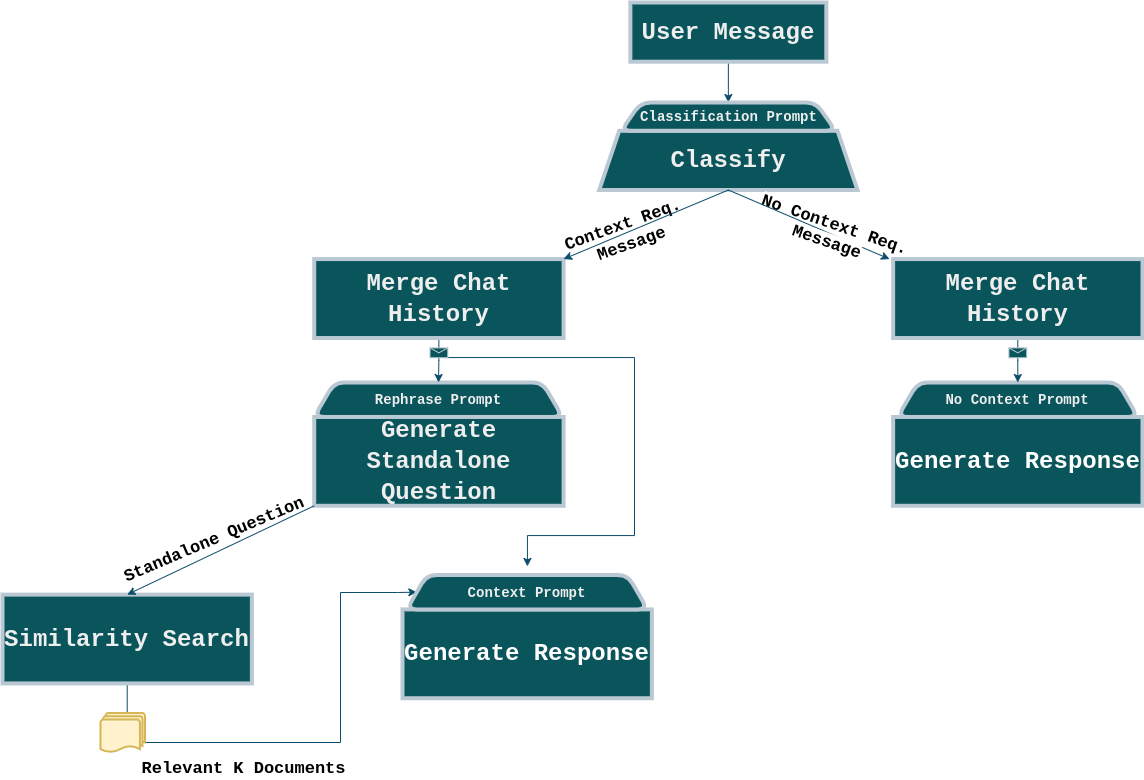

The diagram above was exported from draw.io. Its source (the exported page's mxGraphModel, read from the mxfile embedded in the PNG):
<mxGraphModel dx="1311" dy="1208" grid="1" gridSize="10" guides="1" tooltips="1" connect="1" arrows="1" fold="1" page="1" pageScale="1" pageWidth="1169" pageHeight="827" math="0" shadow="0">
  <root>
    <mxCell id="WIyWlLk6GJQsqaUBKTNV-0" />
    <mxCell id="WIyWlLk6GJQsqaUBKTNV-1" parent="WIyWlLk6GJQsqaUBKTNV-0" />
    <mxCell id="4Gfxou6ZyhnSMCuSdZDH-1" value="" style="edgeStyle=orthogonalEdgeStyle;rounded=0;orthogonalLoop=1;jettySize=auto;html=1;fontFamily=Helvetica;fontSize=12;fontColor=#EEEEEE;strokeColor=#0b4d6a;" edge="1" parent="WIyWlLk6GJQsqaUBKTNV-1" source="iDkeRy54AXVreMB_j50D-0" target="iDkeRy54AXVreMB_j50D-25">
      <mxGeometry relative="1" as="geometry" />
    </mxCell>
    <mxCell id="iDkeRy54AXVreMB_j50D-0" value="&lt;h1&gt;&lt;font face=&quot;Courier New&quot;&gt;User Message&lt;/font&gt;&lt;/h1&gt;" style="rounded=0;whiteSpace=wrap;html=1;fillColor=#09555B;strokeColor=#BAC8D3;strokeWidth=4;labelBackgroundColor=none;fontColor=#EEEEEE;container=0;" parent="WIyWlLk6GJQsqaUBKTNV-1" vertex="1">
      <mxGeometry x="642.88375" y="30" width="195.9375" height="59.21052631578947" as="geometry" />
    </mxCell>
    <mxCell id="iDkeRy54AXVreMB_j50D-10" value="&lt;h1&gt;&lt;font face=&quot;Courier New&quot;&gt;Classify&lt;/font&gt;&lt;/h1&gt;" style="shape=trapezoid;perimeter=trapezoidPerimeter;whiteSpace=wrap;html=1;fixedSize=1;fillColor=#09555B;rounded=0;strokeWidth=4;strokeColor=#BAC8D3;labelBackgroundColor=none;fontColor=#EEEEEE;container=0;" parent="WIyWlLk6GJQsqaUBKTNV-1" vertex="1">
      <mxGeometry x="611.71875" y="158.28947368421052" width="258.28125" height="59.21052631578947" as="geometry" />
    </mxCell>
    <mxCell id="iDkeRy54AXVreMB_j50D-22" value="&lt;h3&gt;&lt;font face=&quot;Courier New&quot;&gt;No Context Prompt&lt;/font&gt;&lt;/h3&gt;" style="shape=trapezoid;perimeter=trapezoidPerimeter;whiteSpace=wrap;html=1;fixedSize=1;strokeColor=#BAC8D3;fontColor=#EEEEEE;fillColor=#09555B;rounded=1;strokeWidth=4;container=0;" parent="WIyWlLk6GJQsqaUBKTNV-1" vertex="1">
      <mxGeometry x="910.31" y="410" width="240" height="34.47" as="geometry" />
    </mxCell>
    <mxCell id="iDkeRy54AXVreMB_j50D-24" value="&lt;h3&gt;&lt;font face=&quot;Courier New&quot;&gt;Rephrase Prompt&lt;/font&gt;&lt;/h3&gt;" style="shape=trapezoid;perimeter=trapezoidPerimeter;whiteSpace=wrap;html=1;fixedSize=1;strokeColor=#BAC8D3;fontColor=#EEEEEE;fillColor=#09555B;rounded=1;strokeWidth=4;container=0;" parent="WIyWlLk6GJQsqaUBKTNV-1" vertex="1">
      <mxGeometry x="326.72" y="410" width="248.28" height="34.47" as="geometry" />
    </mxCell>
    <mxCell id="iDkeRy54AXVreMB_j50D-25" value="&lt;h3&gt;&lt;font face=&quot;Courier New&quot;&gt;Classification Prompt&lt;/font&gt;&lt;/h3&gt;" style="shape=trapezoid;perimeter=trapezoidPerimeter;whiteSpace=wrap;html=1;fixedSize=1;strokeColor=#BAC8D3;fontColor=#EEEEEE;fillColor=#09555B;rounded=1;strokeWidth=4;container=0;" parent="WIyWlLk6GJQsqaUBKTNV-1" vertex="1">
      <mxGeometry x="633.51" y="130" width="214.69" height="28.29" as="geometry" />
    </mxCell>
    <mxCell id="iDkeRy54AXVreMB_j50D-26" value="&lt;h1&gt;&lt;font color=&quot;#ffffff&quot; face=&quot;Courier New&quot;&gt;Generate Response&lt;/font&gt;&lt;/h1&gt;" style="rounded=0;whiteSpace=wrap;html=1;strokeColor=#BAC8D3;fontColor=#EEEEEE;fillColor=#09555B;strokeWidth=4;container=0;glass=0;shadow=0;textShadow=0;" parent="WIyWlLk6GJQsqaUBKTNV-1" vertex="1">
      <mxGeometry x="905.625" y="444.4736842105263" width="249.375" height="88.8157894736842" as="geometry" />
    </mxCell>
    <mxCell id="iDkeRy54AXVreMB_j50D-29" value="&lt;h1&gt;&lt;font face=&quot;Courier New&quot;&gt;Generate Standalone Question&lt;/font&gt;&lt;/h1&gt;" style="rounded=0;whiteSpace=wrap;html=1;strokeColor=#BAC8D3;fontColor=#EEEEEE;fillColor=#09555B;strokeWidth=4;container=0;" parent="WIyWlLk6GJQsqaUBKTNV-1" vertex="1">
      <mxGeometry x="326.71875" y="444.4736842105263" width="249.375" height="88.8157894736842" as="geometry" />
    </mxCell>
    <mxCell id="iDkeRy54AXVreMB_j50D-105" value="" style="edgeStyle=orthogonalEdgeStyle;rounded=0;orthogonalLoop=1;jettySize=auto;html=1;strokeColor=#0B4D6A;entryX=0;entryY=0.5;entryDx=0;entryDy=0;" parent="WIyWlLk6GJQsqaUBKTNV-1" source="iDkeRy54AXVreMB_j50D-34" edge="1" target="iDkeRy54AXVreMB_j50D-108">
      <mxGeometry relative="1" as="geometry">
        <mxPoint x="410" y="690" as="targetPoint" />
        <Array as="points">
          <mxPoint x="140" y="770" />
          <mxPoint x="353" y="770" />
          <mxPoint x="353" y="620" />
          <mxPoint x="410" y="620" />
        </Array>
      </mxGeometry>
    </mxCell>
    <mxCell id="iDkeRy54AXVreMB_j50D-34" value="&lt;h1&gt;&lt;font face=&quot;Courier New&quot;&gt;Similarity Search&lt;/font&gt;&lt;/h1&gt;" style="rounded=0;whiteSpace=wrap;html=1;strokeColor=#BAC8D3;fontColor=#EEEEEE;fillColor=#09555B;strokeWidth=4;container=0;" parent="WIyWlLk6GJQsqaUBKTNV-1" vertex="1">
      <mxGeometry x="15" y="622.1052631578947" width="249.375" height="88.8157894736842" as="geometry" />
    </mxCell>
    <mxCell id="iDkeRy54AXVreMB_j50D-36" value="&lt;font color=&quot;#000000&quot;&gt;Standalone Question&lt;/font&gt;" style="edgeLabel;html=1;align=center;verticalAlign=top;resizable=0;points=[];strokeColor=#BAC8D3;fontColor=#EEEEEE;fillColor=#09555B;rotation=337;fontSize=17;fontStyle=1;fontFamily=Courier New;direction=west;container=0;" parent="WIyWlLk6GJQsqaUBKTNV-1" vertex="1" connectable="0">
      <mxGeometry x="219.84375" y="553.0263157894736" as="geometry" />
    </mxCell>
    <mxCell id="iDkeRy54AXVreMB_j50D-37" value="" style="endArrow=classic;html=1;rounded=0;strokeColor=#0B4D6A;exitX=0;exitY=1;exitDx=0;exitDy=0;entryX=0.5;entryY=0;entryDx=0;entryDy=0;" parent="WIyWlLk6GJQsqaUBKTNV-1" source="iDkeRy54AXVreMB_j50D-29" target="iDkeRy54AXVreMB_j50D-34" edge="1">
      <mxGeometry width="50" height="50" relative="1" as="geometry">
        <mxPoint x="317.8125" y="533.2894736842105" as="sourcePoint" />
        <mxPoint x="157.5" y="612.2368421052631" as="targetPoint" />
      </mxGeometry>
    </mxCell>
    <mxCell id="iDkeRy54AXVreMB_j50D-76" value="" style="edgeStyle=orthogonalEdgeStyle;rounded=0;orthogonalLoop=1;jettySize=auto;html=1;strokeColor=#0B4D6A;" parent="WIyWlLk6GJQsqaUBKTNV-1" source="iDkeRy54AXVreMB_j50D-55" edge="1">
      <mxGeometry relative="1" as="geometry">
        <mxPoint x="451" y="410" as="targetPoint" />
      </mxGeometry>
    </mxCell>
    <mxCell id="iDkeRy54AXVreMB_j50D-55" value="&lt;h1&gt;&lt;font face=&quot;Courier New&quot;&gt;Merge Chat History&lt;/font&gt;&lt;/h1&gt;" style="rounded=0;whiteSpace=wrap;html=1;fillColor=#09555B;strokeColor=#BAC8D3;fontColor=#EEEEEE;strokeWidth=4;labelBackgroundColor=none;container=0;" parent="WIyWlLk6GJQsqaUBKTNV-1" vertex="1">
      <mxGeometry x="326.71875" y="286.57894736842104" width="249.375" height="78.94736842105263" as="geometry" />
    </mxCell>
    <mxCell id="iDkeRy54AXVreMB_j50D-57" value="&lt;font color=&quot;#000000&quot;&gt;Context Req.&lt;/font&gt;" style="edgeLabel;html=1;align=center;verticalAlign=top;resizable=0;points=[];strokeColor=#BAC8D3;fontColor=#EEEEEE;fillColor=#09555B;rotation=340;fontSize=17;fontStyle=1;fontFamily=Courier New;direction=west;container=0;" parent="WIyWlLk6GJQsqaUBKTNV-1" vertex="1" connectable="0">
      <mxGeometry x="629.53125" y="237.23684210526315" as="geometry" />
    </mxCell>
    <mxCell id="iDkeRy54AXVreMB_j50D-58" value="&lt;font color=&quot;#000000&quot;&gt;No Context Req.&lt;/font&gt;" style="edgeLabel;html=1;align=center;verticalAlign=top;resizable=0;points=[];strokeColor=#BAC8D3;fontColor=#EEEEEE;fillColor=#09555B;rotation=19;fontSize=17;fontStyle=1;fontFamily=Courier New;direction=north;container=0;" parent="WIyWlLk6GJQsqaUBKTNV-1" vertex="1" connectable="0">
      <mxGeometry x="852.1875" y="237.23684210526315" as="geometry" />
    </mxCell>
    <mxCell id="iDkeRy54AXVreMB_j50D-77" value="" style="endArrow=classic;html=1;rounded=0;strokeColor=#0B4D6A;exitX=0.5;exitY=1;exitDx=0;exitDy=0;entryX=1;entryY=0;entryDx=0;entryDy=0;" parent="WIyWlLk6GJQsqaUBKTNV-1" source="iDkeRy54AXVreMB_j50D-10" target="iDkeRy54AXVreMB_j50D-55" edge="1">
      <mxGeometry width="50" height="50" relative="1" as="geometry">
        <mxPoint x="700.78125" y="232.30263157894737" as="sourcePoint" />
        <mxPoint x="638.4375" y="266.8421052631579" as="targetPoint" />
      </mxGeometry>
    </mxCell>
    <mxCell id="iDkeRy54AXVreMB_j50D-78" value="" style="endArrow=classic;html=1;rounded=0;strokeColor=#0b4d6a;exitX=0.5;exitY=1;exitDx=0;exitDy=0;entryX=1;entryY=0;entryDx=0;entryDy=0;fillColor=#dae8fc;" parent="WIyWlLk6GJQsqaUBKTNV-1" source="iDkeRy54AXVreMB_j50D-10" edge="1">
      <mxGeometry width="50" height="50" relative="1" as="geometry">
        <mxPoint x="736.40625" y="217.5" as="sourcePoint" />
        <mxPoint x="902.0625" y="286.57894736842104" as="targetPoint" />
      </mxGeometry>
    </mxCell>
    <mxCell id="iDkeRy54AXVreMB_j50D-82" value="" style="edgeStyle=orthogonalEdgeStyle;rounded=0;orthogonalLoop=1;jettySize=auto;html=1;strokeColor=#0B4D6A;entryX=0.5;entryY=0;entryDx=0;entryDy=0;" parent="WIyWlLk6GJQsqaUBKTNV-1" source="iDkeRy54AXVreMB_j50D-81" target="iDkeRy54AXVreMB_j50D-22" edge="1">
      <mxGeometry relative="1" as="geometry">
        <mxPoint x="1030.3125" y="405" as="targetPoint" />
      </mxGeometry>
    </mxCell>
    <mxCell id="iDkeRy54AXVreMB_j50D-81" value="&lt;h1&gt;&lt;font face=&quot;Courier New&quot;&gt;Merge Chat History&lt;/font&gt;&lt;/h1&gt;" style="rounded=0;whiteSpace=wrap;html=1;fillColor=#09555B;strokeColor=#BAC8D3;fontColor=#EEEEEE;strokeWidth=4;labelBackgroundColor=none;container=0;fillStyle=auto;" parent="WIyWlLk6GJQsqaUBKTNV-1" vertex="1">
      <mxGeometry x="905.625" y="286.57894736842104" width="249.375" height="78.94736842105263" as="geometry" />
    </mxCell>
    <mxCell id="iDkeRy54AXVreMB_j50D-84" value="&lt;font color=&quot;#000000&quot;&gt;Message&lt;/font&gt;" style="edgeLabel;html=1;align=center;verticalAlign=top;resizable=0;points=[];strokeColor=#BAC8D3;fontColor=#EEEEEE;fillColor=#09555B;rotation=340;fontSize=17;fontStyle=1;fontFamily=Courier New;direction=west;container=0;" parent="WIyWlLk6GJQsqaUBKTNV-1" vertex="1" connectable="0">
      <mxGeometry x="638.4375" y="256.9736842105263" as="geometry" />
    </mxCell>
    <mxCell id="iDkeRy54AXVreMB_j50D-85" value="&lt;font color=&quot;#000000&quot;&gt;Message&lt;/font&gt;" style="edgeLabel;html=1;align=center;verticalAlign=top;resizable=0;points=[];strokeColor=#BAC8D3;fontColor=#EEEEEE;fillColor=#09555B;rotation=19;fontSize=17;fontStyle=1;fontFamily=Courier New;direction=west;container=0;" parent="WIyWlLk6GJQsqaUBKTNV-1" vertex="1" connectable="0">
      <mxGeometry x="825.46875" y="286.57894736842104" as="geometry">
        <mxPoint x="6.930872695442476" y="-36.23483135988865" as="offset" />
      </mxGeometry>
    </mxCell>
    <mxCell id="iDkeRy54AXVreMB_j50D-95" value="" style="shape=message;html=1;outlineConnect=0;strokeColor=#BAC8D3;fontColor=#EEEEEE;fillColor=#09555B;container=0;" parent="WIyWlLk6GJQsqaUBKTNV-1" vertex="1">
      <mxGeometry x="1021.40625" y="375.39473684210526" width="17.8125" height="9.868421052631579" as="geometry" />
    </mxCell>
    <mxCell id="iDkeRy54AXVreMB_j50D-102" style="edgeStyle=orthogonalEdgeStyle;rounded=0;orthogonalLoop=1;jettySize=auto;html=1;strokeColor=#0B4D6A;entryX=0.501;entryY=-0.247;entryDx=0;entryDy=0;entryPerimeter=0;" parent="WIyWlLk6GJQsqaUBKTNV-1" source="iDkeRy54AXVreMB_j50D-98" target="iDkeRy54AXVreMB_j50D-108" edge="1">
      <mxGeometry relative="1" as="geometry">
        <mxPoint x="540" y="600" as="targetPoint" />
        <Array as="points">
          <mxPoint x="647" y="385" />
          <mxPoint x="647" y="563" />
          <mxPoint x="540" y="563" />
        </Array>
      </mxGeometry>
    </mxCell>
    <mxCell id="iDkeRy54AXVreMB_j50D-98" value="" style="shape=message;html=1;outlineConnect=0;strokeColor=#BAC8D3;fontColor=#EEEEEE;fillColor=#09555B;container=0;" parent="WIyWlLk6GJQsqaUBKTNV-1" vertex="1">
      <mxGeometry x="442.5" y="375.39473684210526" width="17.8125" height="9.868421052631579" as="geometry" />
    </mxCell>
    <mxCell id="iDkeRy54AXVreMB_j50D-100" value="&lt;font color=&quot;#000000&quot;&gt;Relevant K Documents&lt;/font&gt;" style="edgeLabel;html=1;align=center;verticalAlign=top;resizable=0;points=[];strokeColor=#BAC8D3;fontColor=#EEEEEE;fillColor=#09555B;rotation=0;fontSize=17;fontStyle=1;fontFamily=Courier New;direction=north;container=0;" parent="WIyWlLk6GJQsqaUBKTNV-1" vertex="1" connectable="0">
      <mxGeometry x="255.46875" y="780" as="geometry" />
    </mxCell>
    <mxCell id="iDkeRy54AXVreMB_j50D-106" value="&lt;h1&gt;&lt;font color=&quot;#ffffff&quot; face=&quot;Courier New&quot;&gt;Generate Response&lt;/font&gt;&lt;/h1&gt;" style="rounded=0;whiteSpace=wrap;html=1;strokeColor=#BAC8D3;fontColor=#EEEEEE;fillColor=#09555B;strokeWidth=4;container=0;" parent="WIyWlLk6GJQsqaUBKTNV-1" vertex="1">
      <mxGeometry x="414.99625000000003" y="636.9052631578946" width="249.375" height="88.8157894736842" as="geometry" />
    </mxCell>
    <mxCell id="iDkeRy54AXVreMB_j50D-108" value="&lt;h3&gt;&lt;font face=&quot;Courier New&quot;&gt;Context Prompt&lt;/font&gt;&lt;/h3&gt;" style="shape=trapezoid;perimeter=trapezoidPerimeter;whiteSpace=wrap;html=1;fixedSize=1;strokeColor=#BAC8D3;fontColor=#EEEEEE;fillColor=#09555B;rounded=1;strokeWidth=4;container=0;" parent="WIyWlLk6GJQsqaUBKTNV-1" vertex="1">
      <mxGeometry x="419.36" y="602.44" width="240.64" height="34.47" as="geometry" />
    </mxCell>
    <mxCell id="iDkeRy54AXVreMB_j50D-115" value="" style="strokeWidth=2;html=1;shape=mxgraph.flowchart.multi-document;whiteSpace=wrap;strokeColor=#d6b656;fillColor=#fff2cc;container=0;" parent="WIyWlLk6GJQsqaUBKTNV-1" vertex="1">
      <mxGeometry x="112.96875" y="740.5263157894736" width="44.53125" height="39.473684210526315" as="geometry" />
    </mxCell>
  </root>
</mxGraphModel>